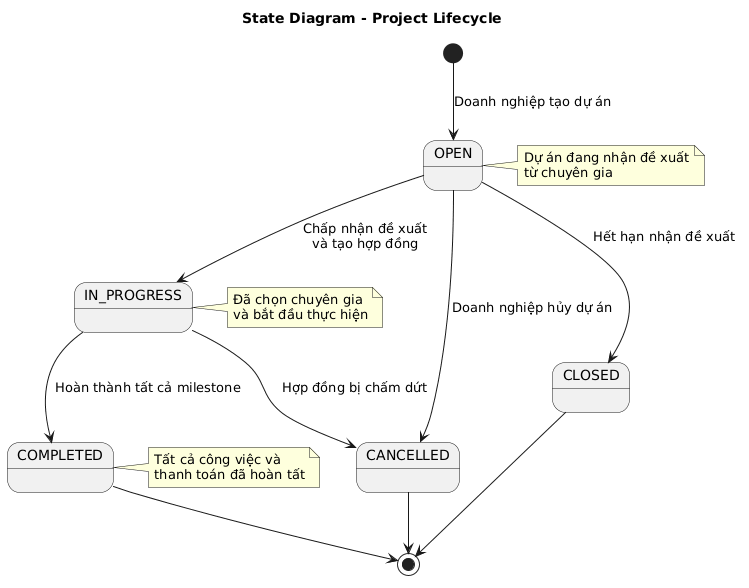

The diagram above was rendered by PlantUML. Its source (embedded in the PNG):
@startuml
title State Diagram - Project Lifecycle

skinparam shadowing false

[*] --> OPEN : Doanh nghiệp tạo dự án

OPEN --> IN_PROGRESS : Chấp nhận đề xuất\nvà tạo hợp đồng
OPEN --> CANCELLED : Doanh nghiệp hủy dự án
OPEN --> CLOSED : Hết hạn nhận đề xuất

IN_PROGRESS --> COMPLETED : Hoàn thành tất cả milestone
IN_PROGRESS --> CANCELLED : Hợp đồng bị chấm dứt

COMPLETED --> [*]
CANCELLED --> [*]
CLOSED --> [*]

note right of OPEN
Dự án đang nhận đề xuất
từ chuyên gia
end note

note right of IN_PROGRESS
Đã chọn chuyên gia
và bắt đầu thực hiện
end note

note right of COMPLETED
Tất cả công việc và
thanh toán đã hoàn tất
end note
@enduml